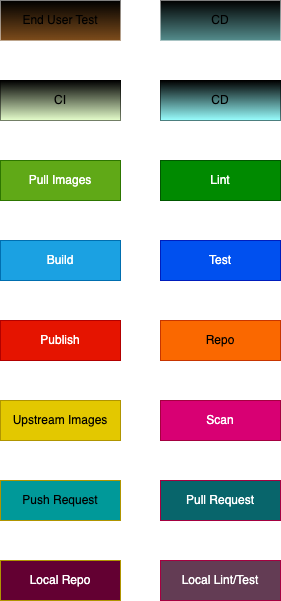

The diagram above was exported from draw.io. Its source (the exported page's mxGraphModel, read from the mxfile embedded in the PNG):
<mxGraphModel dx="1196" dy="461" grid="1" gridSize="10" guides="1" tooltips="1" connect="1" arrows="1" fold="1" page="1" pageScale="1" pageWidth="850" pageHeight="1100" math="0" shadow="0">
  <root>
    <mxCell id="0" />
    <mxCell id="1" parent="0" />
    <mxCell id="R7gmMxH7qHFiUSe-mrGO-1" value="Pull Images" style="rounded=0;whiteSpace=wrap;html=1;" parent="1" vertex="1">
      <mxGeometry x="80" y="160" width="120" height="40" as="geometry" />
    </mxCell>
    <mxCell id="R7gmMxH7qHFiUSe-mrGO-2" value="Lint" style="rounded=0;whiteSpace=wrap;html=1;" parent="1" vertex="1">
      <mxGeometry x="240" y="160" width="120" height="40" as="geometry" />
    </mxCell>
    <mxCell id="R7gmMxH7qHFiUSe-mrGO-3" value="Test" style="rounded=0;whiteSpace=wrap;html=1;" parent="1" vertex="1">
      <mxGeometry x="240" y="240" width="120" height="40" as="geometry" />
    </mxCell>
    <mxCell id="R7gmMxH7qHFiUSe-mrGO-4" value="Test" style="rounded=0;whiteSpace=wrap;html=1;" parent="1" vertex="1">
      <mxGeometry x="240" y="320" width="120" height="40" as="geometry" />
    </mxCell>
    <mxCell id="R7gmMxH7qHFiUSe-mrGO-5" value="Publish" style="rounded=0;whiteSpace=wrap;html=1;" parent="1" vertex="1">
      <mxGeometry x="80" y="320" width="120" height="40" as="geometry" />
    </mxCell>
    <mxCell id="R7gmMxH7qHFiUSe-mrGO-6" value="Build" style="rounded=0;whiteSpace=wrap;html=1;" parent="1" vertex="1">
      <mxGeometry x="80" y="240" width="120" height="40" as="geometry" />
    </mxCell>
    <mxCell id="R7gmMxH7qHFiUSe-mrGO-7" value="Upstream Images" style="rounded=0;whiteSpace=wrap;html=1;" parent="1" vertex="1">
      <mxGeometry x="80" y="400" width="120" height="40" as="geometry" />
    </mxCell>
    <mxCell id="_j9WtVUx-tH-TXyL3_b6-1" value="Pull Images" style="rounded=0;whiteSpace=wrap;html=1;fillColor=#60a917;fontColor=#ffffff;strokeColor=#2D7600;" parent="1" vertex="1">
      <mxGeometry x="80" y="160" width="120" height="40" as="geometry" />
    </mxCell>
    <mxCell id="_j9WtVUx-tH-TXyL3_b6-2" value="Lint" style="rounded=0;whiteSpace=wrap;html=1;fillColor=#008a00;fontColor=#ffffff;strokeColor=#005700;" parent="1" vertex="1">
      <mxGeometry x="240" y="160" width="120" height="40" as="geometry" />
    </mxCell>
    <mxCell id="_j9WtVUx-tH-TXyL3_b6-3" value="Test" style="rounded=0;whiteSpace=wrap;html=1;fillColor=#0050ef;fontColor=#ffffff;strokeColor=#001DBC;" parent="1" vertex="1">
      <mxGeometry x="240" y="240" width="120" height="40" as="geometry" />
    </mxCell>
    <mxCell id="_j9WtVUx-tH-TXyL3_b6-4" value="Repo" style="rounded=0;whiteSpace=wrap;html=1;fillColor=#fa6800;fontColor=#000000;strokeColor=#C73500;" parent="1" vertex="1">
      <mxGeometry x="240" y="320" width="120" height="40" as="geometry" />
    </mxCell>
    <mxCell id="_j9WtVUx-tH-TXyL3_b6-5" value="Publish" style="rounded=0;whiteSpace=wrap;html=1;fillColor=#e51400;fontColor=#ffffff;strokeColor=#B20000;" parent="1" vertex="1">
      <mxGeometry x="80" y="320" width="120" height="40" as="geometry" />
    </mxCell>
    <mxCell id="_j9WtVUx-tH-TXyL3_b6-6" value="Build" style="rounded=0;whiteSpace=wrap;html=1;fillColor=#1ba1e2;fontColor=#ffffff;strokeColor=#006EAF;" parent="1" vertex="1">
      <mxGeometry x="80" y="240" width="120" height="40" as="geometry" />
    </mxCell>
    <mxCell id="_j9WtVUx-tH-TXyL3_b6-7" value="Upstream Images" style="rounded=0;whiteSpace=wrap;html=1;fillColor=#e3c800;fontColor=#000000;strokeColor=#B09500;" parent="1" vertex="1">
      <mxGeometry x="80" y="400" width="120" height="40" as="geometry" />
    </mxCell>
    <mxCell id="P_G-utATdmJSAii8AI45-1" value="Scan" style="rounded=0;whiteSpace=wrap;html=1;fillColor=#d80073;fontColor=#ffffff;strokeColor=#A50040;" parent="1" vertex="1">
      <mxGeometry x="240" y="400" width="120" height="40" as="geometry" />
    </mxCell>
    <mxCell id="PCicvBSk47AwAk8O-qrM-1" value="Upstream Images" style="rounded=0;whiteSpace=wrap;html=1;" parent="1" vertex="1">
      <mxGeometry x="80" y="480" width="120" height="40" as="geometry" />
    </mxCell>
    <mxCell id="PCicvBSk47AwAk8O-qrM-2" value="Push Request" style="rounded=0;whiteSpace=wrap;html=1;fillColor=#009999;fontColor=#000000;strokeColor=#B09500;" parent="1" vertex="1">
      <mxGeometry x="80" y="480" width="120" height="40" as="geometry" />
    </mxCell>
    <mxCell id="PCicvBSk47AwAk8O-qrM-3" value="Pull Request" style="rounded=0;whiteSpace=wrap;html=1;fillColor=#08656B;fontColor=#ffffff;strokeColor=#A50040;" parent="1" vertex="1">
      <mxGeometry x="240" y="480" width="120" height="40" as="geometry" />
    </mxCell>
    <mxCell id="wHWsZce23DdCh5gKwMcC-1" value="Upstream Images" style="rounded=0;whiteSpace=wrap;html=1;" parent="1" vertex="1">
      <mxGeometry x="80" y="560" width="120" height="40" as="geometry" />
    </mxCell>
    <mxCell id="wHWsZce23DdCh5gKwMcC-2" value="Local Repo" style="rounded=0;whiteSpace=wrap;html=1;fillColor=#630032;fontColor=#FFFFFF;strokeColor=#B09500;" parent="1" vertex="1">
      <mxGeometry x="80" y="560" width="120" height="40" as="geometry" />
    </mxCell>
    <mxCell id="wHWsZce23DdCh5gKwMcC-3" value="Local Lint/Test" style="rounded=0;whiteSpace=wrap;html=1;fillColor=#633C54;fontColor=#ffffff;strokeColor=#A50040;" parent="1" vertex="1">
      <mxGeometry x="240" y="560" width="120" height="40" as="geometry" />
    </mxCell>
    <mxCell id="1rCcn5SshbFtogSD_i5x-1" value="Pull Images" style="rounded=0;whiteSpace=wrap;html=1;" parent="1" vertex="1">
      <mxGeometry x="80" y="80" width="120" height="40" as="geometry" />
    </mxCell>
    <mxCell id="1rCcn5SshbFtogSD_i5x-2" value="Lint" style="rounded=0;whiteSpace=wrap;html=1;" parent="1" vertex="1">
      <mxGeometry x="240" y="80" width="120" height="40" as="geometry" />
    </mxCell>
    <mxCell id="1rCcn5SshbFtogSD_i5x-3" value="CI" style="rounded=0;whiteSpace=wrap;html=1;fillColor=#000000;strokeColor=none;fillStyle=cross-hatch;gradientColor=#E6FFCC;" parent="1" vertex="1">
      <mxGeometry x="80" y="80" width="120" height="40" as="geometry" />
    </mxCell>
    <mxCell id="1rCcn5SshbFtogSD_i5x-4" value="CD" style="rounded=0;whiteSpace=wrap;html=1;fillColor=#000000;strokeColor=none;gradientColor=#99FFFF;" parent="1" vertex="1">
      <mxGeometry x="240" y="80" width="120" height="40" as="geometry" />
    </mxCell>
    <mxCell id="ZOhl7IIR4cQpBqBFDdVd-1" value="CD" style="rounded=0;whiteSpace=wrap;html=1;fillColor=#000000;strokeColor=none;gradientColor=#548C8C;" parent="1" vertex="1">
      <mxGeometry x="240" width="120" height="40" as="geometry" />
    </mxCell>
    <mxCell id="ktZKwadw8YS4el5e7RHn-1" value="End User Test" style="rounded=0;whiteSpace=wrap;html=1;fillColor=#000000;strokeColor=none;gradientColor=#7D4C1B;" parent="1" vertex="1">
      <mxGeometry x="80" width="120" height="40" as="geometry" />
    </mxCell>
  </root>
</mxGraphModel>